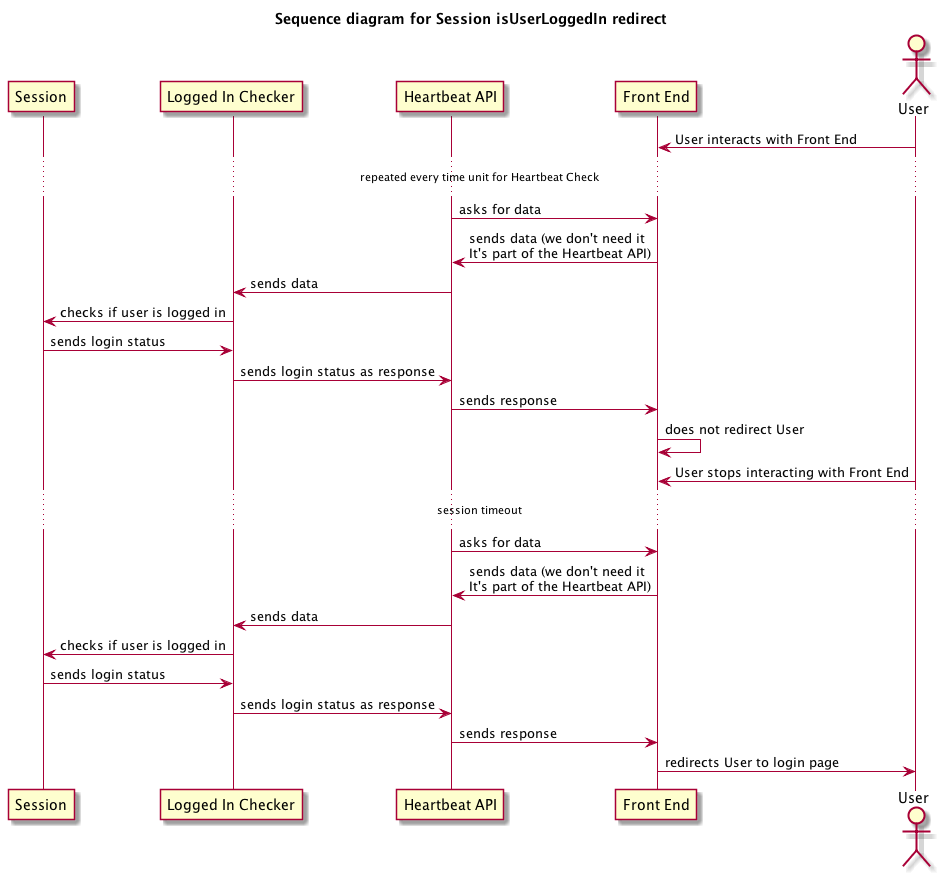

The diagram above was rendered by PlantUML. Its source (embedded in the PNG):
@startuml Sequence Diagram
title Sequence diagram for Session isUserLoggedIn redirect
participant Session
participant "Logged In Checker" as LoggedInChecker
participant "Heartbeat API" as HeartbeatAPI
participant "Front End" as FrontEnd
actor User

User -> FrontEnd: User interacts with Front End
... repeated every time unit for Heartbeat Check ...
HeartbeatAPI -> FrontEnd: asks for data
FrontEnd -> HeartbeatAPI: sends data (we don't need it\nIt's part of the Heartbeat API)
HeartbeatAPI -> LoggedInChecker: sends data
LoggedInChecker -> Session: checks if user is logged in
Session -> LoggedInChecker: sends login status
LoggedInChecker -> HeartbeatAPI: sends login status as response
HeartbeatAPI -> FrontEnd: sends response
FrontEnd -> FrontEnd: does not redirect User
User -> FrontEnd: User stops interacting with Front End
... session timeout ...
HeartbeatAPI -> FrontEnd: asks for data
FrontEnd -> HeartbeatAPI: sends data (we don't need it\nIt's part of the Heartbeat API)
HeartbeatAPI -> LoggedInChecker: sends data
LoggedInChecker -> Session: checks if user is logged in
Session -> LoggedInChecker: sends login status
LoggedInChecker -> HeartbeatAPI: sends login status as response
HeartbeatAPI -> FrontEnd: sends response
FrontEnd -> User: redirects User to login page
@enduml